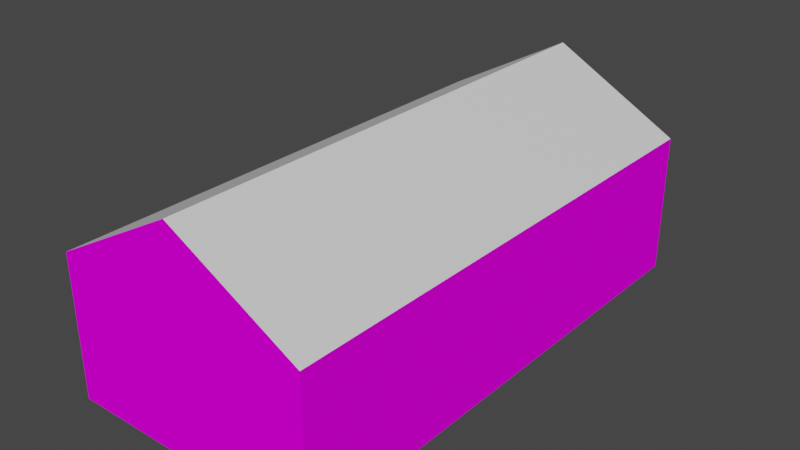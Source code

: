 # Source: house.blend  (saved by Blender 3.3.6; exported with 4.5.12 LTS)
import bpy
from mathutils import Matrix  # noqa: F401  (used for matrix-valued properties, if any)

bpy.ops.wm.read_factory_settings(use_empty=True)
scene = bpy.context.scene
scene.name = 'Scene'

# ---- collections
col_collection = bpy.data.collections.new('Collection'); scene.collection.children.link(col_collection)

# ---- images (referenced by path relative to the original .blend; pixels are not part of the script)
import os
ASSET_DIR = os.environ.get("B2B_ASSET_DIR", "")  # directory of the original .blend (textures are referenced by path, not embedded)
HERE = os.path.dirname(os.path.abspath(__file__))  # packed textures are extracted next to this script under _unpacked/

def load_image(name, relpath, width, height, colorspace="sRGB"):
    """Load a texture the original file referenced (path relative to the .blend, or extracted next to this script)."""
    p = next((c for c in (os.path.join(HERE, relpath), os.path.join(ASSET_DIR, relpath)) if relpath and os.path.exists(c)), "")
    if p:
        img = bpy.data.images.load(p, check_existing=True)
        img.name = name
    else:  # same state as the original file: an image datablock whose file is absent (Cycles renders it pink)
        img = bpy.data.images.new(name, width, height)
        img.source = "FILE"
        img.filepath = "//" + (relpath or name)
    img.colorspace_settings.name = colorspace
    return img
img_house_windows_4_png = load_image('house_windows_4.png', 'house_windows_4.png', 1024, 1024, 'sRGB')
img_house_wall_4_png = load_image('house_wall_4.png', 'house_wall_4.png', 1024, 1024, 'sRGB')

# ---- materials (node trees are filled in below, after node groups)
mat_windows = bpy.data.materials.new('windows')
mat_windows.use_transparent_shadow = False
mat_roof = bpy.data.materials.new('roof')
mat_roof.use_transparent_shadow = False
mat_wall = bpy.data.materials.new('wall')
mat_wall.use_transparent_shadow = False

# ---- material node trees
mat_windows.use_nodes = True; mat_windows.node_tree.nodes.clear()
_N = mat_windows.node_tree.nodes; _L = mat_windows.node_tree.links
n0 = _N.new('ShaderNodeBsdfPrincipled'); n0.name = 'Principled BSDF'; n0.location = (10, 300)
n0.distribution = 'GGX'
n0.subsurface_method = 'RANDOM_WALK_SKIN'
n0.inputs[3].default_value = 1.45
n0.inputs[13].default_value = 0.0
n0.inputs[27].default_value = (0.0, 0.0, 0.0, 1.0)
n0.inputs[28].default_value = 1.0
n1 = _N.new('ShaderNodeOutputMaterial'); n1.name = 'Material Output'; n1.location = (300, 300)
n2 = _N.new('ShaderNodeTexImage'); n2.name = 'Image Texture'; n2.location = (-407, 116)
n2.image = img_house_windows_4_png
_L.new(n0.outputs[0], n1.inputs[0])
_L.new(n2.outputs[0], n0.inputs[0])
n1.is_active_output = True
mat_roof.use_nodes = True; mat_roof.node_tree.nodes.clear()
_N = mat_roof.node_tree.nodes; _L = mat_roof.node_tree.links
n0 = _N.new('ShaderNodeBsdfPrincipled'); n0.name = 'Principled BSDF'; n0.location = (10, 300)
n0.distribution = 'GGX'
n0.subsurface_method = 'RANDOM_WALK_SKIN'
n0.inputs[3].default_value = 1.45
n0.inputs[27].default_value = (0.0, 0.0, 0.0, 1.0)
n0.inputs[28].default_value = 1.0
n1 = _N.new('ShaderNodeOutputMaterial'); n1.name = 'Material Output'; n1.location = (300, 300)
_L.new(n0.outputs[0], n1.inputs[0])
n1.is_active_output = True
mat_wall.use_nodes = True; mat_wall.node_tree.nodes.clear()
_N = mat_wall.node_tree.nodes; _L = mat_wall.node_tree.links
n0 = _N.new('ShaderNodeBsdfPrincipled'); n0.name = 'Principled BSDF'; n0.location = (10, 300)
n0.distribution = 'GGX'
n0.subsurface_method = 'RANDOM_WALK_SKIN'
n0.inputs[3].default_value = 1.45
n0.inputs[13].default_value = 0.0
n0.inputs[27].default_value = (0.0, 0.0, 0.0, 1.0)
n0.inputs[28].default_value = 1.0
n1 = _N.new('ShaderNodeOutputMaterial'); n1.name = 'Material Output'; n1.location = (300, 300)
n2 = _N.new('ShaderNodeTexImage'); n2.name = 'Image Texture'; n2.location = (-313, 151)
n2.image = img_house_wall_4_png
_L.new(n0.outputs[0], n1.inputs[0])
_L.new(n2.outputs[0], n0.inputs[0])
n1.is_active_output = True

# ---- world
world_world = bpy.data.worlds.new('World'); scene.world = world_world
world_world.use_nodes = True; world_world.node_tree.nodes.clear()
_N = world_world.node_tree.nodes; _L = world_world.node_tree.links
n0 = _N.new('ShaderNodeOutputWorld'); n0.name = 'World Output'; n0.location = (300, 300)
n1 = _N.new('ShaderNodeBackground'); n1.name = 'Background'; n1.location = (10, 300)
n1.inputs[0].default_value = (0.05088, 0.05088, 0.05088, 1.0)
_L.new(n1.outputs[0], n0.inputs[0])
n0.is_active_output = True
world_world.color = (0.05088, 0.05088, 0.05088)
world_world.use_sun_shadow = False
world_world.sun_shadow_jitter_overblur = 0.0

# ---- meshes
me_cube_001 = bpy.data.meshes.new('Cube.001')
me_cube_001.from_pydata([(-3.0, -6.0, 0.0), (0.0, -6.0, 4.95), (-3.0, 6.0, 0.0), (0.0, 6.0, 4.95), (3.0, -6.0, 0.0), (3.0, 6.0, 0.0), (-3.0, -6.0, 3.3), (-3.0, 6.0, 3.3), (3.0, 6.0, 3.3), (3.0, -6.0, 3.3)], [], [(6, 1, 3, 7), (7, 3, 8), (8, 3, 1, 9), (9, 1, 6), (4, 9, 6, 0), (5, 8, 9, 4), (2, 7, 8, 5), (0, 6, 7, 2)])
me_cube_001.polygons.foreach_set('material_index', [1, 2, 1, 2, 2, 0, 2, 0])
_uv = me_cube_001.uv_layers.new(name='UVMap')
_uv.uv.foreach_set('vector', [7.557e-05, 7.553e-05, 0.2854, 7.565e-05, 0.2854, 0.9999, 7.553e-05, 0.9999, 1.0, 0.25, 0.5, 0.7499, 0.0, 0.25, 0.5706, 0.9999, 0.2854, 0.9999, 0.2854, 7.565e-05, 0.5706, 7.569e-05, 0.0, 0.25, 0.5, 0.7499, 1.0, 0.25, 0.0, 4.684e-07, 0.0, 1.0, 1.0, 1.0, 1.0, 4.684e-07, 0.0, 0.0, 0.0, 1.0, 2.0, 1.0, 2.0, 0.0, 1.0, 0.0, 1.0, 1.0, 0.0, 1.0, 0.0, 0.0, 2.0, 0.0, 2.0, 1.0, 0.0, 1.0, 0.0, 0.0])
me_cube_001.materials.append(mat_windows)
me_cube_001.materials.append(mat_roof)
me_cube_001.materials.append(mat_wall)
me_cube_001.update()

# ---- objects
ob_house = bpy.data.objects.new('house', me_cube_001)

# ---- transforms, parenting, visibility, modifiers, constraints
ob_house.location = (0.0, 0.0, 0.0)

# ---- collection membership
col_collection.objects.link(ob_house)

# ---- scene / render settings (as saved in the file)
scene.frame_start = 1; scene.frame_end = 250; scene.frame_set(1)
scene.render.engine = 'BLENDER_EEVEE_NEXT'
scene.cycles.sampling_pattern = 'TABULATED_SOBOL'
scene.cycles.use_light_tree = False
scene.view_settings.view_transform = 'Filmic'
bpy.context.view_layer.update()

# ---- added for rendering (the .blend has no active camera and no usable light): camera, sun
cam_auto = bpy.data.cameras.new('AutoCamera')
cam_auto.lens = 50.0
cam_auto.sensor_width = 36.0
cam_auto.clip_end = 1000.0
ob_auto_camera = bpy.data.objects.new('AutoCamera', cam_auto)
scene.collection.objects.link(ob_auto_camera)
ob_auto_camera.location = (13.2311, -15.8773, 13.0599)
ob_auto_camera.rotation_euler = (1.09748, -7.21219e-08, 0.694738)
scene.camera = ob_auto_camera
light_auto_sun = bpy.data.lights.new('AutoSun', 'SUN')
light_auto_sun.energy = 3.0
light_auto_sun.angle = 0.0523599
ob_auto_sun = bpy.data.objects.new('AutoSun', light_auto_sun)
scene.collection.objects.link(ob_auto_sun)
ob_auto_sun.rotation_euler = (0.872665, 0.174533, 0.523599)
bpy.context.view_layer.update()
